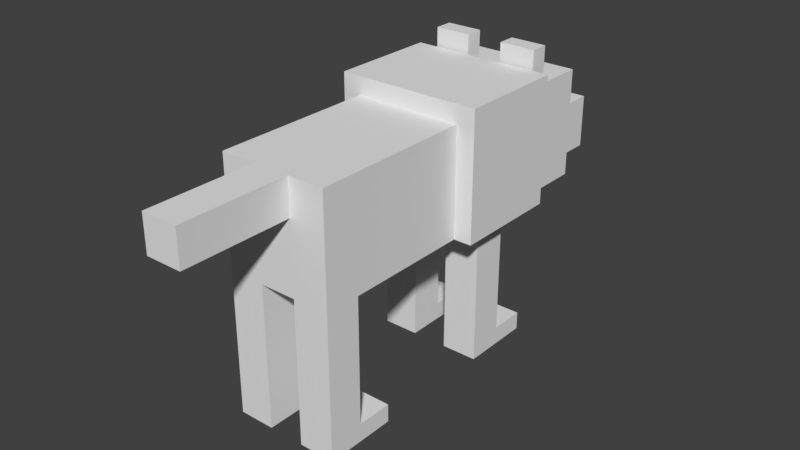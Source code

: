# Source: simpleWolf.blend  (saved by Blender 2.78.0; exported with 4.5.12 LTS)
import bpy
from mathutils import Matrix  # noqa: F401  (used for matrix-valued properties, if any)

bpy.ops.wm.read_factory_settings(use_empty=True)
scene = bpy.context.scene
scene.name = 'Scene'

# ---- collections
col_collection_1 = bpy.data.collections.new('Collection 1'); scene.collection.children.link(col_collection_1)

# ---- materials (node trees are filled in below, after node groups)
mat_material = bpy.data.materials.new('Material')
mat_material.alpha_threshold = 0.0
mat_material.use_transparent_shadow = False
mat_material.roughness = 0.5
mat_material.line_color = (0.0, 0.0, 0.0, 1.0)

# ---- material node trees

# ---- world
world_world = bpy.data.worlds.new('World'); scene.world = world_world
world_world.color = (0.05088, 0.05088, 0.05088)
world_world.use_sun_shadow = False
world_world.sun_shadow_jitter_overblur = 0.0
world_world.cycles.sampling_method = 'MANUAL'

# ---- meshes
me_cube_024 = bpy.data.meshes.new('Cube.024')
me_cube_024.from_pydata([(1.0, 1.0, -1.0), (1.0, -1.0, -1.0), (-1.0, -1.0, -1.0), (-1.0, 1.0, -1.0), (1.0, 1.0, 1.0), (1.0, -1.0, 1.0), (-1.0, -1.0, 1.0), (-1.0, 1.0, 1.0)], [], [(0, 1, 2, 3), (4, 7, 6, 5), (0, 4, 5, 1), (1, 5, 6, 2), (2, 6, 7, 3), (4, 0, 3, 7)])
me_cube_024.materials.append(mat_material)
me_cube_024.use_remesh_preserve_volume = False
me_cube_024.use_remesh_preserve_attributes = False
me_cube_024.use_mirror_vertex_groups = False
me_cube_024.update()
me_cube_023 = bpy.data.meshes.new('Cube.023')
me_cube_023.from_pydata([(-1.0, -1.0, -1.0), (-1.0, -1.0, 1.0), (-1.0, 1.0, -1.0), (-1.0, 1.0, 1.0), (1.0, -1.0, -1.0), (1.0, -1.0, 1.0), (1.0, 1.0, -1.0), (1.0, 1.0, 1.0)], [], [(0, 1, 3, 2), (2, 3, 7, 6), (6, 7, 5, 4), (4, 5, 1, 0), (2, 6, 4, 0), (7, 3, 1, 5)])
me_cube_023.use_remesh_preserve_volume = False
me_cube_023.use_remesh_preserve_attributes = False
me_cube_023.use_mirror_vertex_groups = False
me_cube_023.update()
me_cube_022 = bpy.data.meshes.new('Cube.022')
me_cube_022.from_pydata([(1.0, 1.0, -1.0), (1.0, -1.0, -1.0), (-1.0, -1.0, -1.0), (-1.0, 1.0, -1.0), (1.0, 1.0, 1.0), (1.0, -1.0, 1.0), (-1.0, -1.0, 1.0), (-1.0, 1.0, 1.0)], [], [(0, 1, 2, 3), (4, 7, 6, 5), (0, 4, 5, 1), (1, 5, 6, 2), (2, 6, 7, 3), (4, 0, 3, 7)])
me_cube_022.materials.append(mat_material)
me_cube_022.use_remesh_preserve_volume = False
me_cube_022.use_remesh_preserve_attributes = False
me_cube_022.use_mirror_vertex_groups = False
me_cube_022.update()
me_cube_021 = bpy.data.meshes.new('Cube.021')
me_cube_021.from_pydata([(1.0, 1.0, -1.0), (1.0, -1.0, -1.0), (-1.0, -1.0, -1.0), (-1.0, 1.0, -1.0), (1.0, 1.0, 1.0), (1.0, -1.0, 1.0), (-1.0, -1.0, 1.0), (-1.0, 1.0, 1.0)], [], [(0, 1, 2, 3), (4, 7, 6, 5), (0, 4, 5, 1), (1, 5, 6, 2), (2, 6, 7, 3), (4, 0, 3, 7)])
me_cube_021.materials.append(mat_material)
me_cube_021.use_remesh_preserve_volume = False
me_cube_021.use_remesh_preserve_attributes = False
me_cube_021.use_mirror_vertex_groups = False
me_cube_021.update()
me_cube_020 = bpy.data.meshes.new('Cube.020')
me_cube_020.from_pydata([(-1.0, -1.0, -1.0), (-1.0, -1.0, 1.0), (-1.0, 1.0, -1.0), (-1.0, 1.0, 1.0), (1.0, -1.0, -1.0), (1.0, -1.0, 1.0), (1.0, 1.0, -1.0), (1.0, 1.0, 1.0)], [], [(0, 1, 3, 2), (2, 3, 7, 6), (6, 7, 5, 4), (4, 5, 1, 0), (2, 6, 4, 0), (7, 3, 1, 5)])
me_cube_020.use_remesh_preserve_volume = False
me_cube_020.use_remesh_preserve_attributes = False
me_cube_020.use_mirror_vertex_groups = False
me_cube_020.update()
me_cube_019 = bpy.data.meshes.new('Cube.019')
me_cube_019.from_pydata([(1.0, 1.0, -1.0), (1.0, -1.0, -1.0), (-1.0, -1.0, -1.0), (-1.0, 1.0, -1.0), (1.0, 1.0, 1.0), (1.0, -1.0, 1.0), (-1.0, -1.0, 1.0), (-1.0, 1.0, 1.0)], [], [(0, 1, 2, 3), (4, 7, 6, 5), (0, 4, 5, 1), (1, 5, 6, 2), (2, 6, 7, 3), (4, 0, 3, 7)])
me_cube_019.materials.append(mat_material)
me_cube_019.use_remesh_preserve_volume = False
me_cube_019.use_remesh_preserve_attributes = False
me_cube_019.use_mirror_vertex_groups = False
me_cube_019.update()
me_cube_018 = bpy.data.meshes.new('Cube.018')
me_cube_018.from_pydata([(1.0, 1.0, -1.0), (1.0, -1.0, -1.0), (-1.0, -1.0, -1.0), (-1.0, 1.0, -1.0), (1.0, 1.0, 1.0), (1.0, -1.0, 1.0), (-1.0, -1.0, 1.0), (-1.0, 1.0, 1.0)], [], [(0, 1, 2, 3), (4, 7, 6, 5), (0, 4, 5, 1), (1, 5, 6, 2), (2, 6, 7, 3), (4, 0, 3, 7)])
me_cube_018.materials.append(mat_material)
me_cube_018.use_remesh_preserve_volume = False
me_cube_018.use_remesh_preserve_attributes = False
me_cube_018.use_mirror_vertex_groups = False
me_cube_018.update()
me_cube_017 = bpy.data.meshes.new('Cube.017')
me_cube_017.from_pydata([(-1.0, -1.0, -1.0), (-1.0, -1.0, 1.0), (-1.0, 1.0, -1.0), (-1.0, 1.0, 1.0), (1.0, -1.0, -1.0), (1.0, -1.0, 1.0), (1.0, 1.0, -1.0), (1.0, 1.0, 1.0)], [], [(0, 1, 3, 2), (2, 3, 7, 6), (6, 7, 5, 4), (4, 5, 1, 0), (2, 6, 4, 0), (7, 3, 1, 5)])
me_cube_017.use_remesh_preserve_volume = False
me_cube_017.use_remesh_preserve_attributes = False
me_cube_017.use_mirror_vertex_groups = False
me_cube_017.update()
me_cube_016 = bpy.data.meshes.new('Cube.016')
me_cube_016.from_pydata([(1.0, 1.0, -1.0), (1.0, -1.0, -1.0), (-1.0, -1.0, -1.0), (-1.0, 1.0, -1.0), (1.0, 1.0, 1.0), (1.0, -1.0, 1.0), (-1.0, -1.0, 1.0), (-1.0, 1.0, 1.0)], [], [(0, 1, 2, 3), (4, 7, 6, 5), (0, 4, 5, 1), (1, 5, 6, 2), (2, 6, 7, 3), (4, 0, 3, 7)])
me_cube_016.materials.append(mat_material)
me_cube_016.use_remesh_preserve_volume = False
me_cube_016.use_remesh_preserve_attributes = False
me_cube_016.use_mirror_vertex_groups = False
me_cube_016.update()
me_cube_015 = bpy.data.meshes.new('Cube.015')
me_cube_015.from_pydata([(-1.0, -1.0, -1.0), (-1.0, -1.0, 1.0), (-1.0, 1.0, -1.0), (-1.0, 1.0, 1.0), (1.0, -1.0, -1.0), (1.0, -1.0, 1.0), (1.0, 1.0, -1.0), (1.0, 1.0, 1.0)], [], [(0, 1, 3, 2), (2, 3, 7, 6), (6, 7, 5, 4), (4, 5, 1, 0), (2, 6, 4, 0), (7, 3, 1, 5)])
me_cube_015.use_remesh_preserve_volume = False
me_cube_015.use_remesh_preserve_attributes = False
me_cube_015.use_mirror_vertex_groups = False
me_cube_015.update()
me_cube_014 = bpy.data.meshes.new('Cube.014')
me_cube_014.from_pydata([(-1.0, -1.0, -1.0), (-1.0, -1.0, 1.0), (-1.0, 1.0, -1.0), (-1.0, 1.0, 1.0), (1.0, -1.0, -1.0), (1.0, -1.0, 1.0), (1.0, 1.0, -1.0), (1.0, 1.0, 1.0)], [], [(0, 1, 3, 2), (2, 3, 7, 6), (6, 7, 5, 4), (4, 5, 1, 0), (2, 6, 4, 0), (7, 3, 1, 5)])
me_cube_014.use_remesh_preserve_volume = False
me_cube_014.use_remesh_preserve_attributes = False
me_cube_014.use_mirror_vertex_groups = False
me_cube_014.update()
me_cube_013 = bpy.data.meshes.new('Cube.013')
me_cube_013.from_pydata([(-1.0, -1.0, -1.0), (-1.0, -1.0, 1.0), (-1.0, 1.0, -1.0), (-1.0, 1.0, 1.0), (1.0, -1.0, -1.0), (1.0, -1.0, 1.0), (1.0, 1.0, -1.0), (1.0, 1.0, 1.0)], [], [(0, 1, 3, 2), (2, 3, 7, 6), (6, 7, 5, 4), (4, 5, 1, 0), (2, 6, 4, 0), (7, 3, 1, 5)])
me_cube_013.use_remesh_preserve_volume = False
me_cube_013.use_remesh_preserve_attributes = False
me_cube_013.use_mirror_vertex_groups = False
me_cube_013.update()
me_cube_012 = bpy.data.meshes.new('Cube.012')
me_cube_012.from_pydata([(1.0, 1.0, -1.0), (1.0, -1.0, -1.0), (-1.0, -1.0, -1.0), (-1.0, 1.0, -1.0), (1.0, 1.0, 1.0), (1.0, -1.0, 1.0), (-1.0, -1.0, 1.0), (-1.0, 1.0, 1.0)], [], [(0, 1, 2, 3), (4, 7, 6, 5), (0, 4, 5, 1), (1, 5, 6, 2), (2, 6, 7, 3), (4, 0, 3, 7)])
me_cube_012.materials.append(mat_material)
me_cube_012.use_remesh_preserve_volume = False
me_cube_012.use_remesh_preserve_attributes = False
me_cube_012.use_mirror_vertex_groups = False
me_cube_012.update()
me_cube_011 = bpy.data.meshes.new('Cube.011')
me_cube_011.from_pydata([(-1.0, -1.0, -1.0), (-1.0, -1.0, 1.0), (-1.0, 1.0, -1.0), (-1.0, 1.0, 1.0), (1.0, -1.0, -1.0), (1.0, -1.0, 1.0), (1.0, 1.0, -1.0), (1.0, 1.0, 1.0)], [], [(0, 1, 3, 2), (2, 3, 7, 6), (6, 7, 5, 4), (4, 5, 1, 0), (2, 6, 4, 0), (7, 3, 1, 5)])
me_cube_011.use_remesh_preserve_volume = False
me_cube_011.use_remesh_preserve_attributes = False
me_cube_011.use_mirror_vertex_groups = False
me_cube_011.update()
me_cube_000 = bpy.data.meshes.new('Cube.000')
me_cube_000.from_pydata([(-1.0, -1.0, -1.0), (-1.0, -1.0, 1.0), (-1.0, 1.0, -1.0), (-1.0, 1.0, 1.0), (1.0, -1.0, -1.0), (1.0, -1.0, 1.0), (1.0, 1.0, -1.0), (1.0, 1.0, 1.0)], [], [(0, 1, 3, 2), (2, 3, 7, 6), (6, 7, 5, 4), (4, 5, 1, 0), (2, 6, 4, 0), (7, 3, 1, 5)])
me_cube_000.use_remesh_preserve_volume = False
me_cube_000.use_remesh_preserve_attributes = False
me_cube_000.use_mirror_vertex_groups = False
me_cube_000.update()
me_cube_010 = bpy.data.meshes.new('Cube.010')
me_cube_010.from_pydata([(-1.0, -1.0, -1.0), (-1.0, -1.0, 1.0), (-1.0, 1.0, -1.0), (-1.0, 1.0, 1.0), (1.0, -1.0, -1.0), (1.0, -1.0, 1.0), (1.0, 1.0, -1.0), (1.0, 1.0, 1.0)], [], [(0, 1, 3, 2), (2, 3, 7, 6), (6, 7, 5, 4), (4, 5, 1, 0), (2, 6, 4, 0), (7, 3, 1, 5)])
me_cube_010.use_remesh_preserve_volume = False
me_cube_010.use_remesh_preserve_attributes = False
me_cube_010.use_mirror_vertex_groups = False
me_cube_010.update()
me_cube_006 = bpy.data.meshes.new('Cube.006')
me_cube_006.from_pydata([(-1.0, -1.0, -1.0), (-1.0, -1.0, 1.0), (-1.0, 1.0, -1.0), (-1.0, 1.0, 1.0), (1.0, -1.0, -1.0), (1.0, -1.0, 1.0), (1.0, 1.0, -1.0), (1.0, 1.0, 1.0)], [], [(0, 1, 3, 2), (2, 3, 7, 6), (6, 7, 5, 4), (4, 5, 1, 0), (2, 6, 4, 0), (7, 3, 1, 5)])
me_cube_006.use_remesh_preserve_volume = False
me_cube_006.use_remesh_preserve_attributes = False
me_cube_006.use_mirror_vertex_groups = False
me_cube_006.update()
me_cube_005 = bpy.data.meshes.new('Cube.005')
me_cube_005.from_pydata([(-1.0, -1.0, -1.0), (-1.0, -1.0, 1.0), (-1.0, 1.0, -1.0), (-1.0, 1.0, 1.0), (1.0, -1.0, -1.0), (1.0, -1.0, 1.0), (1.0, 1.0, -1.0), (1.0, 1.0, 1.0)], [], [(0, 1, 3, 2), (2, 3, 7, 6), (6, 7, 5, 4), (4, 5, 1, 0), (2, 6, 4, 0), (7, 3, 1, 5)])
me_cube_005.use_remesh_preserve_volume = False
me_cube_005.use_remesh_preserve_attributes = False
me_cube_005.use_mirror_vertex_groups = False
me_cube_005.update()
me_cube_001 = bpy.data.meshes.new('Cube.001')
me_cube_001.from_pydata([(1.0, 1.0, -1.0), (1.0, -1.0, -1.0), (-1.0, -1.0, -1.0), (-1.0, 1.0, -1.0), (1.0, 1.0, 1.0), (1.0, -1.0, 1.0), (-1.0, -1.0, 1.0), (-1.0, 1.0, 1.0)], [], [(0, 1, 2, 3), (4, 7, 6, 5), (0, 4, 5, 1), (1, 5, 6, 2), (2, 6, 7, 3), (4, 0, 3, 7)])
me_cube_001.materials.append(mat_material)
me_cube_001.use_remesh_preserve_volume = False
me_cube_001.use_remesh_preserve_attributes = False
me_cube_001.use_mirror_vertex_groups = False
me_cube_001.update()

# ---- objects
ob_righthindfootconstraint = bpy.data.objects.new('rightHindFootConstraint', None)
ob_righthindkneeconstraint = bpy.data.objects.new('rightHindKneeConstraint', None)
ob_leftearconstraint = bpy.data.objects.new('leftEarConstraint', None)
ob_rightearconstraint = bpy.data.objects.new('rightEarConstraint', None)
ob_muzzleconstraint = bpy.data.objects.new('muzzleConstraint', None)
ob_headconstraint = bpy.data.objects.new('headConstraint', None)
ob_leftfrontfootconstraint = bpy.data.objects.new('leftFrontFootConstraint', None)
ob_leftfrontkneeconstraint = bpy.data.objects.new('leftFrontKneeConstraint', None)
ob_leftfrontlegconstraint = bpy.data.objects.new('leftFrontLegConstraint', None)
ob_rightfrontfootconstraint = bpy.data.objects.new('rightFrontFootConstraint', None)
ob_rightfrontkneeconstraint = bpy.data.objects.new('rightFrontKneeConstraint', None)
ob_rightfrontlegconstraint = bpy.data.objects.new('rightFrontLegConstraint', None)
ob_scruffconstraint = bpy.data.objects.new('scruffConstraint', None)
ob_righthindlegconstraint = bpy.data.objects.new('rightHindLegConstraint', None)
ob_lefthindfootconstraint = bpy.data.objects.new('leftHindFootConstraint', None)
ob_lefthindkneeconstraint = bpy.data.objects.new('leftHindKneeConstraint', None)
ob_lefthindlegconstraint = bpy.data.objects.new('leftHindLegConstraint', None)
ob_tailconstraint = bpy.data.objects.new('tailConstraint', None)
ob_rightfrontlowerleg = bpy.data.objects.new('rightFrontLowerLeg', me_cube_024)
ob_rightfrontfoot = bpy.data.objects.new('rightFrontFoot', me_cube_023)
ob_rightfrontupperleg = bpy.data.objects.new('rightFrontUpperLeg', me_cube_022)
ob_leftfrontupperleg = bpy.data.objects.new('leftFrontUpperLeg', me_cube_021)
ob_leftfrontfoot = bpy.data.objects.new('leftFrontFoot', me_cube_020)
ob_leftfrontlowerleg = bpy.data.objects.new('leftFrontLowerLeg', me_cube_019)
ob_lefthindlowerleg = bpy.data.objects.new('leftHindLowerLeg', me_cube_018)
ob_lefthindfoot = bpy.data.objects.new('leftHindFoot', me_cube_017)
ob_lefthindupperleg = bpy.data.objects.new('leftHindUpperLeg', me_cube_016)
ob_tail = bpy.data.objects.new('tail', me_cube_015)
ob_leftear = bpy.data.objects.new('leftEar', me_cube_014)
ob_rightear = bpy.data.objects.new('rightEar', me_cube_013)
ob_righthindupperleg = bpy.data.objects.new('rightHindUpperLeg', me_cube_012)
ob_muzzle = bpy.data.objects.new('muzzle', me_cube_011)
ob_body = bpy.data.objects.new('body', me_cube_000)
ob_head = bpy.data.objects.new('head', me_cube_010)
ob_righthindfoot = bpy.data.objects.new('rightHindFoot', me_cube_006)
ob_scruff = bpy.data.objects.new('scruff', me_cube_005)
ob_righthindlowerleg = bpy.data.objects.new('rightHindLowerLeg', me_cube_001)

# ---- transforms, parenting, visibility, modifiers, constraints
ob_righthindfootconstraint.location = (0.12, -0.21, 0.06)
ob_righthindfootconstraint.rotation_euler = (-1.344e-07, 1.571, 0.0)
ob_righthindfootconstraint.empty_display_type = 'SINGLE_ARROW'
ob_righthindfootconstraint.empty_image_offset = (0.0, 0.0)
ob_righthindfootconstraint.lineart.crease_threshold = 0.0
ob_righthindkneeconstraint.location = (0.12, -0.21, 0.24)
ob_righthindkneeconstraint.rotation_euler = (-1.344e-07, 1.571, 0.0)
ob_righthindkneeconstraint.empty_display_type = 'SINGLE_ARROW'
ob_righthindkneeconstraint.empty_image_offset = (0.0, 0.0)
ob_righthindkneeconstraint.lineart.crease_threshold = 0.0
ob_leftearconstraint.location = (-0.12, 0.67, 0.84)
ob_leftearconstraint.rotation_euler = (-1.344e-07, 1.571, 0.0)
ob_leftearconstraint.empty_display_type = 'SINGLE_ARROW'
ob_leftearconstraint.empty_image_offset = (0.0, 0.0)
ob_leftearconstraint.lineart.crease_threshold = 0.0
ob_rightearconstraint.location = (0.12, 0.67, 0.84)
ob_rightearconstraint.rotation_euler = (-1.344e-07, 1.571, 0.0)
ob_rightearconstraint.empty_display_type = 'SINGLE_ARROW'
ob_rightearconstraint.empty_image_offset = (0.0, 0.0)
ob_rightearconstraint.lineart.crease_threshold = 0.0
ob_muzzleconstraint.location = (0.0, 0.87, 0.57)
ob_muzzleconstraint.rotation_euler = (-1.344e-07, 1.571, 0.0)
ob_muzzleconstraint.empty_display_type = 'SINGLE_ARROW'
ob_muzzleconstraint.empty_image_offset = (0.0, 0.0)
ob_muzzleconstraint.lineart.crease_threshold = 0.0
ob_headconstraint.location = (0.0, 0.63, 0.66)
ob_headconstraint.rotation_euler = (-1.344e-07, 1.571, 0.0)
ob_headconstraint.empty_display_type = 'SINGLE_ARROW'
ob_headconstraint.empty_image_offset = (0.0, 0.0)
ob_headconstraint.lineart.crease_threshold = 0.0
ob_leftfrontfootconstraint.location = (-0.12, 0.45, 0.06)
ob_leftfrontfootconstraint.rotation_euler = (-1.344e-07, 1.571, 0.0)
ob_leftfrontfootconstraint.empty_display_type = 'SINGLE_ARROW'
ob_leftfrontfootconstraint.empty_image_offset = (0.0, 0.0)
ob_leftfrontfootconstraint.lineart.crease_threshold = 0.0
ob_leftfrontkneeconstraint.location = (-0.12, 0.45, 0.24)
ob_leftfrontkneeconstraint.rotation_euler = (-1.344e-07, 1.571, 0.0)
ob_leftfrontkneeconstraint.empty_display_type = 'SINGLE_ARROW'
ob_leftfrontkneeconstraint.empty_image_offset = (0.0, 0.0)
ob_leftfrontkneeconstraint.lineart.crease_threshold = 0.0
ob_leftfrontlegconstraint.location = (-0.12, 0.45, 0.48)
ob_leftfrontlegconstraint.rotation_euler = (-1.344e-07, 1.571, 0.0)
ob_leftfrontlegconstraint.empty_display_type = 'SINGLE_ARROW'
ob_leftfrontlegconstraint.empty_image_offset = (0.0, 0.0)
ob_leftfrontlegconstraint.lineart.crease_threshold = 0.0
ob_rightfrontfootconstraint.location = (0.12, 0.45, 0.06)
ob_rightfrontfootconstraint.rotation_euler = (-1.344e-07, 1.571, 0.0)
ob_rightfrontfootconstraint.empty_display_type = 'SINGLE_ARROW'
ob_rightfrontfootconstraint.empty_image_offset = (0.0, 0.0)
ob_rightfrontfootconstraint.lineart.crease_threshold = 0.0
ob_rightfrontkneeconstraint.location = (0.12, 0.45, 0.24)
ob_rightfrontkneeconstraint.rotation_euler = (-1.344e-07, 1.571, 0.0)
ob_rightfrontkneeconstraint.empty_display_type = 'SINGLE_ARROW'
ob_rightfrontkneeconstraint.empty_image_offset = (0.0, 0.0)
ob_rightfrontkneeconstraint.lineart.crease_threshold = 0.0
ob_rightfrontlegconstraint.location = (0.12, 0.45, 0.48)
ob_rightfrontlegconstraint.rotation_euler = (-1.344e-07, 1.571, 0.0)
ob_rightfrontlegconstraint.empty_display_type = 'SINGLE_ARROW'
ob_rightfrontlegconstraint.empty_image_offset = (0.0, 0.0)
ob_rightfrontlegconstraint.lineart.crease_threshold = 0.0
ob_scruffconstraint.location = (0.0, 0.27, 0.66)
ob_scruffconstraint.rotation_euler = (-1.344e-07, 1.571, 0.0)
ob_scruffconstraint.empty_display_type = 'SINGLE_ARROW'
ob_scruffconstraint.empty_image_offset = (0.0, 0.0)
ob_scruffconstraint.lineart.crease_threshold = 0.0
ob_righthindlegconstraint.location = (0.12, -0.21, 0.48)
ob_righthindlegconstraint.rotation_euler = (-1.344e-07, 1.571, 0.0)
ob_righthindlegconstraint.empty_display_type = 'SINGLE_ARROW'
ob_righthindlegconstraint.empty_image_offset = (0.0, 0.0)
ob_righthindlegconstraint.lineart.crease_threshold = 0.0
ob_lefthindfootconstraint.location = (-0.12, -0.21, 0.06)
ob_lefthindfootconstraint.rotation_euler = (-1.344e-07, 1.571, 0.0)
ob_lefthindfootconstraint.empty_display_type = 'SINGLE_ARROW'
ob_lefthindfootconstraint.empty_image_offset = (0.0, 0.0)
ob_lefthindfootconstraint.lineart.crease_threshold = 0.0
ob_lefthindkneeconstraint.location = (-0.12, -0.21, 0.24)
ob_lefthindkneeconstraint.rotation_euler = (-1.344e-07, 1.571, 0.0)
ob_lefthindkneeconstraint.empty_display_type = 'SINGLE_ARROW'
ob_lefthindkneeconstraint.empty_image_offset = (0.0, 0.0)
ob_lefthindkneeconstraint.lineart.crease_threshold = 0.0
ob_lefthindlegconstraint.location = (-0.12, -0.21, 0.48)
ob_lefthindlegconstraint.rotation_euler = (-1.344e-07, 1.571, 0.0)
ob_lefthindlegconstraint.empty_display_type = 'SINGLE_ARROW'
ob_lefthindlegconstraint.empty_image_offset = (0.0, 0.0)
ob_lefthindlegconstraint.lineart.crease_threshold = 0.0
ob_tailconstraint.location = (0.0, -0.27, 0.78)
ob_tailconstraint.rotation_euler = (-1.344e-07, 1.571, 0.0)
ob_tailconstraint.empty_display_type = 'SINGLE_ARROW'
ob_tailconstraint.empty_image_offset = (0.0, 0.0)
ob_tailconstraint.lineart.crease_threshold = 0.0
ob_rightfrontlowerleg.location = (0.12, 0.45, 0.15)
ob_rightfrontlowerleg.scale = (0.06, 0.06, 0.09)
ob_rightfrontlowerleg.lock_rotations_4d = False
ob_rightfrontlowerleg.empty_display_type = 'ARROWS'
ob_rightfrontlowerleg.lineart.crease_threshold = 0.0
ob_rightfrontfoot.location = (0.12, 0.51, 0.03)
ob_rightfrontfoot.scale = (0.06, 0.12, 0.03)
ob_rightfrontfoot.lineart.crease_threshold = 0.0
ob_rightfrontupperleg.location = (0.12, 0.45, 0.36)
ob_rightfrontupperleg.scale = (0.06, 0.06, 0.12)
ob_rightfrontupperleg.lock_rotations_4d = False
ob_rightfrontupperleg.empty_display_type = 'ARROWS'
ob_rightfrontupperleg.lineart.crease_threshold = 0.0
ob_leftfrontupperleg.location = (-0.12, 0.45, 0.36)
ob_leftfrontupperleg.scale = (0.06, 0.06, 0.12)
ob_leftfrontupperleg.lock_rotations_4d = False
ob_leftfrontupperleg.empty_display_type = 'ARROWS'
ob_leftfrontupperleg.lineart.crease_threshold = 0.0
ob_leftfrontfoot.location = (-0.12, 0.51, 0.03)
ob_leftfrontfoot.scale = (0.06, 0.12, 0.03)
ob_leftfrontfoot.lineart.crease_threshold = 0.0
ob_leftfrontlowerleg.location = (-0.12, 0.45, 0.15)
ob_leftfrontlowerleg.scale = (0.06, 0.06, 0.09)
ob_leftfrontlowerleg.lock_rotations_4d = False
ob_leftfrontlowerleg.empty_display_type = 'ARROWS'
ob_leftfrontlowerleg.lineart.crease_threshold = 0.0
ob_lefthindlowerleg.location = (-0.12, -0.21, 0.15)
ob_lefthindlowerleg.scale = (0.06, 0.06, 0.09)
ob_lefthindlowerleg.lock_rotations_4d = False
ob_lefthindlowerleg.empty_display_type = 'ARROWS'
ob_lefthindlowerleg.lineart.crease_threshold = 0.0
ob_lefthindfoot.location = (-0.12, -0.15, 0.03)
ob_lefthindfoot.scale = (0.06, 0.12, 0.03)
ob_lefthindfoot.lineart.crease_threshold = 0.0
ob_lefthindupperleg.location = (-0.12, -0.21, 0.36)
ob_lefthindupperleg.scale = (0.06, 0.06, 0.12)
ob_lefthindupperleg.lock_rotations_4d = False
ob_lefthindupperleg.empty_display_type = 'ARROWS'
ob_lefthindupperleg.lineart.crease_threshold = 0.0
ob_tail.location = (0.0, -0.45, 0.78)
ob_tail.scale = (0.06, 0.18, 0.06)
ob_tail.lineart.crease_threshold = 0.0
ob_leftear.location = (-0.12, 0.67, 0.9)
ob_leftear.scale = (0.06, 0.03, 0.06)
ob_leftear.lineart.crease_threshold = 0.0
ob_rightear.location = (0.12, 0.67, 0.9)
ob_rightear.scale = (0.06, 0.03, 0.06)
ob_rightear.lineart.crease_threshold = 0.0
ob_righthindupperleg.location = (0.12, -0.21, 0.36)
ob_righthindupperleg.scale = (0.06, 0.06, 0.12)
ob_righthindupperleg.lock_rotations_4d = False
ob_righthindupperleg.empty_display_type = 'ARROWS'
ob_righthindupperleg.lineart.crease_threshold = 0.0
ob_muzzle.location = (0.0, 0.99, 0.57)
ob_muzzle.scale = (0.09, 0.12, 0.09)
ob_muzzle.lineart.crease_threshold = 0.0
ob_body.location = (0.0, 0.0, 0.66)
ob_body.scale = (0.18, 0.27, 0.18)
ob_body.lineart.crease_threshold = 0.0
ob_head.location = (0.0, 0.75, 0.66)
ob_head.scale = (0.18, 0.12, 0.18)
ob_head.lineart.crease_threshold = 0.0
ob_righthindfoot.location = (0.12, -0.15, 0.03)
ob_righthindfoot.scale = (0.06, 0.12, 0.03)
ob_righthindfoot.lineart.crease_threshold = 0.0
ob_scruff.location = (0.0, 0.45, 0.69)
ob_scruff.scale = (0.24, 0.18, 0.21)
ob_scruff.lineart.crease_threshold = 0.0
ob_righthindlowerleg.location = (0.12, -0.21, 0.15)
ob_righthindlowerleg.scale = (0.06, 0.06, 0.09)
ob_righthindlowerleg.lock_rotations_4d = False
ob_righthindlowerleg.empty_display_type = 'ARROWS'
ob_righthindlowerleg.lineart.crease_threshold = 0.0

# ---- collection membership
col_collection_1.objects.link(ob_righthindfootconstraint)
col_collection_1.objects.link(ob_righthindkneeconstraint)
col_collection_1.objects.link(ob_leftearconstraint)
col_collection_1.objects.link(ob_rightearconstraint)
col_collection_1.objects.link(ob_muzzleconstraint)
col_collection_1.objects.link(ob_headconstraint)
col_collection_1.objects.link(ob_leftfrontfootconstraint)
col_collection_1.objects.link(ob_leftfrontkneeconstraint)
col_collection_1.objects.link(ob_leftfrontlegconstraint)
col_collection_1.objects.link(ob_rightfrontfootconstraint)
col_collection_1.objects.link(ob_rightfrontkneeconstraint)
col_collection_1.objects.link(ob_rightfrontlegconstraint)
col_collection_1.objects.link(ob_scruffconstraint)
col_collection_1.objects.link(ob_righthindlegconstraint)
col_collection_1.objects.link(ob_lefthindfootconstraint)
col_collection_1.objects.link(ob_lefthindkneeconstraint)
col_collection_1.objects.link(ob_lefthindlegconstraint)
col_collection_1.objects.link(ob_tailconstraint)
col_collection_1.objects.link(ob_rightfrontlowerleg)
col_collection_1.objects.link(ob_rightfrontfoot)
col_collection_1.objects.link(ob_rightfrontupperleg)
col_collection_1.objects.link(ob_leftfrontupperleg)
col_collection_1.objects.link(ob_leftfrontfoot)
col_collection_1.objects.link(ob_leftfrontlowerleg)
col_collection_1.objects.link(ob_lefthindlowerleg)
col_collection_1.objects.link(ob_lefthindfoot)
col_collection_1.objects.link(ob_lefthindupperleg)
col_collection_1.objects.link(ob_tail)
col_collection_1.objects.link(ob_leftear)
col_collection_1.objects.link(ob_rightear)
col_collection_1.objects.link(ob_righthindupperleg)
col_collection_1.objects.link(ob_muzzle)
col_collection_1.objects.link(ob_body)
col_collection_1.objects.link(ob_head)
col_collection_1.objects.link(ob_righthindfoot)
col_collection_1.objects.link(ob_scruff)
col_collection_1.objects.link(ob_righthindlowerleg)

# ---- scene / render settings (as saved in the file)
scene.frame_start = 1; scene.frame_end = 250; scene.frame_set(1)
scene.render.engine = 'BLENDER_EEVEE_NEXT'
scene.render.resolution_percentage = 50
scene.render.dither_intensity = 0.0
scene.cycles.use_denoising = False
scene.cycles.samples = 128
scene.cycles.sampling_pattern = 'TABULATED_SOBOL'
scene.cycles.light_sampling_threshold = 0.0
scene.cycles.use_adaptive_sampling = False
scene.cycles.use_light_tree = False
scene.cycles.blur_glossy = 0.0
scene.cycles.sample_clamp_indirect = 0.0
scene.view_settings.view_transform = 'Standard'
bpy.context.view_layer.update()

# ---- added for rendering (the .blend has no active camera and no usable light): camera, sun
cam_auto = bpy.data.cameras.new('AutoCamera')
cam_auto.lens = 50.0
cam_auto.sensor_width = 36.0
cam_auto.clip_end = 1000.0
ob_auto_camera = bpy.data.objects.new('AutoCamera', cam_auto)
scene.collection.objects.link(ob_auto_camera)
ob_auto_camera.location = (1.89154, -2.02984, 1.99323)
ob_auto_camera.rotation_euler = (1.09748, -7.21219e-08, 0.694738)
scene.camera = ob_auto_camera
light_auto_sun = bpy.data.lights.new('AutoSun', 'SUN')
light_auto_sun.energy = 3.0
light_auto_sun.angle = 0.0523599
ob_auto_sun = bpy.data.objects.new('AutoSun', light_auto_sun)
scene.collection.objects.link(ob_auto_sun)
ob_auto_sun.rotation_euler = (0.872665, 0.174533, 0.523599)
bpy.context.view_layer.update()
